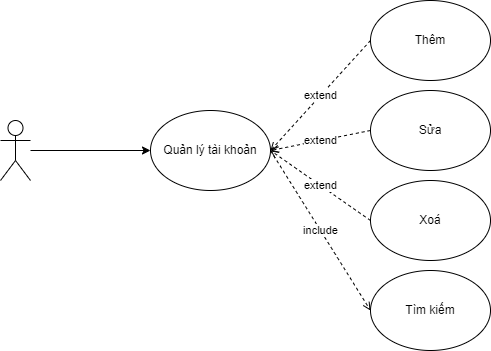

The diagram above was exported from draw.io. Its source (the exported page's mxGraphModel, read from the mxfile embedded in the PNG):
<mxGraphModel dx="1096" dy="742" grid="1" gridSize="10" guides="1" tooltips="1" connect="1" arrows="1" fold="1" page="1" pageScale="1" pageWidth="850" pageHeight="1100" math="0" shadow="0">
  <root>
    <mxCell id="0" />
    <mxCell id="1" parent="0" />
    <mxCell id="11" style="edgeStyle=none;html=1;entryX=0;entryY=0.5;entryDx=0;entryDy=0;" parent="1" source="2" target="10" edge="1">
      <mxGeometry relative="1" as="geometry" />
    </mxCell>
    <mxCell id="2" value="" style="shape=umlActor;verticalLabelPosition=bottom;verticalAlign=top;html=1;outlineConnect=0;" parent="1" vertex="1">
      <mxGeometry x="110" y="320" width="30" height="60" as="geometry" />
    </mxCell>
    <mxCell id="24" value="extend" style="edgeStyle=none;html=1;exitX=0;exitY=0.5;exitDx=0;exitDy=0;dashed=1;strokeWidth=1;endArrow=open;endFill=0;" edge="1" parent="1" source="3">
      <mxGeometry relative="1" as="geometry">
        <mxPoint x="380" y="350" as="targetPoint" />
      </mxGeometry>
    </mxCell>
    <mxCell id="3" value="Thêm" style="ellipse;whiteSpace=wrap;html=1;" parent="1" vertex="1">
      <mxGeometry x="480" y="200" width="120" height="80" as="geometry" />
    </mxCell>
    <mxCell id="23" value="extend" style="edgeStyle=none;html=1;exitX=0;exitY=0.5;exitDx=0;exitDy=0;dashed=1;strokeWidth=1;endArrow=open;endFill=0;" edge="1" parent="1" source="4">
      <mxGeometry relative="1" as="geometry">
        <mxPoint x="380" y="350" as="targetPoint" />
      </mxGeometry>
    </mxCell>
    <mxCell id="4" value="Sửa" style="ellipse;whiteSpace=wrap;html=1;" parent="1" vertex="1">
      <mxGeometry x="480" y="290" width="120" height="80" as="geometry" />
    </mxCell>
    <mxCell id="25" value="extend" style="edgeStyle=none;html=1;exitX=0;exitY=0.5;exitDx=0;exitDy=0;dashed=1;strokeWidth=1;endArrow=open;endFill=0;" edge="1" parent="1" source="5">
      <mxGeometry relative="1" as="geometry">
        <mxPoint x="380" y="350" as="targetPoint" />
      </mxGeometry>
    </mxCell>
    <mxCell id="5" value="Xoá" style="ellipse;whiteSpace=wrap;html=1;" parent="1" vertex="1">
      <mxGeometry x="480" y="380" width="120" height="80" as="geometry" />
    </mxCell>
    <mxCell id="26" value="include" style="edgeStyle=none;html=1;exitX=1;exitY=0.5;exitDx=0;exitDy=0;entryX=0;entryY=0.5;entryDx=0;entryDy=0;dashed=1;strokeWidth=1;endArrow=open;endFill=0;" edge="1" parent="1" source="10" target="12">
      <mxGeometry relative="1" as="geometry" />
    </mxCell>
    <mxCell id="10" value="Quản lý tài khoản" style="ellipse;whiteSpace=wrap;html=1;" parent="1" vertex="1">
      <mxGeometry x="260" y="310" width="120" height="80" as="geometry" />
    </mxCell>
    <mxCell id="12" value="Tìm kiếm" style="ellipse;whiteSpace=wrap;html=1;" parent="1" vertex="1">
      <mxGeometry x="480" y="470" width="120" height="80" as="geometry" />
    </mxCell>
  </root>
</mxGraphModel>